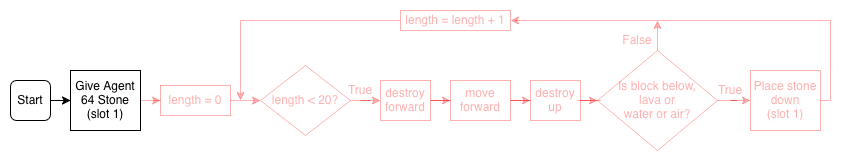

The diagram above was exported from draw.io. Its source (the exported page's mxGraphModel, read from the mxfile embedded in the PNG):
<mxGraphModel dx="1121" dy="809" grid="1" gridSize="10" guides="1" tooltips="1" connect="1" arrows="1" fold="1" page="1" pageScale="1" pageWidth="827" pageHeight="1169" math="0" shadow="0">
  <root>
    <mxCell id="0" />
    <mxCell id="1" parent="0" />
    <mxCell id="e5srBN3cfWgAxnrRUsWD-29" edge="1" parent="1" source="e5srBN3cfWgAxnrRUsWD-5" style="edgeStyle=orthogonalEdgeStyle;rounded=0;orthogonalLoop=1;jettySize=auto;html=1;" target="e5srBN3cfWgAxnrRUsWD-7" value="">
      <mxGeometry relative="1" as="geometry" />
    </mxCell>
    <mxCell id="e5srBN3cfWgAxnrRUsWD-5" parent="1" style="rounded=1;whiteSpace=wrap;html=1;" value="Start" vertex="1">
      <mxGeometry height="40" width="40" x="120" y="200" as="geometry" />
    </mxCell>
    <mxCell id="e5srBN3cfWgAxnrRUsWD-6" edge="1" parent="1" source="e5srBN3cfWgAxnrRUsWD-7" style="edgeStyle=orthogonalEdgeStyle;rounded=0;orthogonalLoop=1;jettySize=auto;html=1;fontColor=light-dark(#FF0000,#FF0000);textOpacity=30;strokeColor=light-dark(#FF0000,#FF0000);opacity=30;" target="e5srBN3cfWgAxnrRUsWD-9">
      <mxGeometry relative="1" as="geometry" />
    </mxCell>
    <mxCell id="e5srBN3cfWgAxnrRUsWD-7" parent="1" style="rounded=0;whiteSpace=wrap;html=1;" value="&lt;div&gt;Give Agent 64 Stone&lt;/div&gt;(slot 1)" vertex="1">
      <mxGeometry height="60" width="70" x="180" y="190" as="geometry" />
    </mxCell>
    <mxCell id="e5srBN3cfWgAxnrRUsWD-30" edge="1" parent="1" source="e5srBN3cfWgAxnrRUsWD-9" style="edgeStyle=orthogonalEdgeStyle;rounded=0;orthogonalLoop=1;jettySize=auto;html=1;fontColor=light-dark(#FF0000,#FF0000);textOpacity=30;strokeColor=light-dark(#FF0000,#FF0000);opacity=30;" target="e5srBN3cfWgAxnrRUsWD-11" value="">
      <mxGeometry relative="1" as="geometry" />
    </mxCell>
    <mxCell id="e5srBN3cfWgAxnrRUsWD-9" parent="1" style="rounded=0;whiteSpace=wrap;html=1;fontColor=light-dark(#FF0000,#FF0000);textOpacity=30;strokeColor=light-dark(#FF0000,#FF0000);opacity=30;" value="length = 0" vertex="1">
      <mxGeometry height="30" width="70" x="270" y="205" as="geometry" />
    </mxCell>
    <mxCell id="e5srBN3cfWgAxnrRUsWD-32" edge="1" parent="1" source="e5srBN3cfWgAxnrRUsWD-11" style="edgeStyle=orthogonalEdgeStyle;rounded=0;orthogonalLoop=1;jettySize=auto;html=1;fontColor=light-dark(#FF0000,#FF0000);textOpacity=30;strokeColor=light-dark(#FF0000,#FF0000);opacity=30;" target="e5srBN3cfWgAxnrRUsWD-13" value="">
      <mxGeometry relative="1" as="geometry" />
    </mxCell>
    <mxCell id="e5srBN3cfWgAxnrRUsWD-11" parent="1" style="rhombus;whiteSpace=wrap;html=1;fontColor=light-dark(#FF0000,#FF0000);textOpacity=30;strokeColor=light-dark(#FF0000,#FF0000);opacity=30;" value="length &amp;lt; 20?" vertex="1">
      <mxGeometry height="70" width="90" x="370" y="185" as="geometry" />
    </mxCell>
    <mxCell id="e5srBN3cfWgAxnrRUsWD-12" edge="1" parent="1" source="e5srBN3cfWgAxnrRUsWD-13" style="edgeStyle=orthogonalEdgeStyle;rounded=0;orthogonalLoop=1;jettySize=auto;html=1;fontColor=light-dark(#FF0000,#FF0000);textOpacity=30;strokeColor=light-dark(#FF0000,#FF0000);opacity=30;" target="e5srBN3cfWgAxnrRUsWD-15">
      <mxGeometry relative="1" as="geometry" />
    </mxCell>
    <mxCell id="e5srBN3cfWgAxnrRUsWD-13" parent="1" style="rounded=0;whiteSpace=wrap;html=1;fontColor=light-dark(#FF0000,#FF0000);textOpacity=30;strokeColor=light-dark(#FF0000,#FF0000);opacity=30;" value="destroy forward" vertex="1">
      <mxGeometry height="40" width="50" x="490" y="200" as="geometry" />
    </mxCell>
    <mxCell id="e5srBN3cfWgAxnrRUsWD-14" edge="1" parent="1" source="e5srBN3cfWgAxnrRUsWD-15" style="edgeStyle=orthogonalEdgeStyle;rounded=0;orthogonalLoop=1;jettySize=auto;html=1;exitX=1;exitY=0.5;exitDx=0;exitDy=0;fontColor=light-dark(#FF0000,#FF0000);textOpacity=30;strokeColor=light-dark(#FF0000,#FF0000);opacity=30;" target="e5srBN3cfWgAxnrRUsWD-17">
      <mxGeometry relative="1" as="geometry">
        <Array as="points" />
        <mxPoint x="750.0000000000002" y="210" as="sourcePoint" />
      </mxGeometry>
    </mxCell>
    <mxCell id="e5srBN3cfWgAxnrRUsWD-15" parent="1" style="rounded=0;whiteSpace=wrap;html=1;fontColor=light-dark(#FF0000,#FF0000);textOpacity=30;strokeColor=light-dark(#FF0000,#FF0000);opacity=30;" value="move forward" vertex="1">
      <mxGeometry height="40" width="60" x="560" y="200" as="geometry" />
    </mxCell>
    <mxCell id="e5srBN3cfWgAxnrRUsWD-33" edge="1" parent="1" source="e5srBN3cfWgAxnrRUsWD-17" style="edgeStyle=orthogonalEdgeStyle;rounded=0;orthogonalLoop=1;jettySize=auto;html=1;fontColor=light-dark(#FF0000,#FF0000);textOpacity=30;strokeColor=light-dark(#FF0000,#FF0000);opacity=30;" target="e5srBN3cfWgAxnrRUsWD-20" value="">
      <mxGeometry relative="1" as="geometry" />
    </mxCell>
    <mxCell id="e5srBN3cfWgAxnrRUsWD-17" parent="1" style="rounded=0;whiteSpace=wrap;html=1;fontColor=light-dark(#FF0000,#FF0000);textOpacity=30;strokeColor=light-dark(#FF0000,#FF0000);opacity=30;" value="destroy up" vertex="1">
      <mxGeometry height="40" width="50" x="640" y="200" as="geometry" />
    </mxCell>
    <mxCell id="e5srBN3cfWgAxnrRUsWD-18" edge="1" parent="1" source="e5srBN3cfWgAxnrRUsWD-20" style="edgeStyle=orthogonalEdgeStyle;rounded=0;orthogonalLoop=1;jettySize=auto;html=1;fontColor=light-dark(#FF0000,#FF0000);textOpacity=30;strokeColor=light-dark(#FF0000,#FF0000);opacity=30;" target="e5srBN3cfWgAxnrRUsWD-22" value="">
      <mxGeometry relative="1" as="geometry" />
    </mxCell>
    <mxCell id="e5srBN3cfWgAxnrRUsWD-54" edge="1" parent="1" source="e5srBN3cfWgAxnrRUsWD-20" style="edgeStyle=orthogonalEdgeStyle;rounded=0;orthogonalLoop=1;jettySize=auto;html=1;exitX=0.5;exitY=0;exitDx=0;exitDy=0;fontColor=light-dark(#FF0000,#FF0000);textOpacity=30;strokeColor=light-dark(#FF0000,#FF0000);opacity=30;">
      <mxGeometry relative="1" as="geometry">
        <mxPoint x="766.9729729729729" y="140" as="targetPoint" />
      </mxGeometry>
    </mxCell>
    <mxCell id="e5srBN3cfWgAxnrRUsWD-20" parent="1" style="rhombus;whiteSpace=wrap;html=1;fontColor=light-dark(#FF0000,#FF0000);textOpacity=30;strokeColor=light-dark(#FF0000,#FF0000);opacity=30;" value="Is block below, &lt;br&gt;lava or &lt;br&gt;water or air?" vertex="1">
      <mxGeometry height="100" width="120" x="707" y="170" as="geometry" />
    </mxCell>
    <mxCell id="e5srBN3cfWgAxnrRUsWD-41" edge="1" parent="1" source="e5srBN3cfWgAxnrRUsWD-22" style="edgeStyle=orthogonalEdgeStyle;rounded=0;orthogonalLoop=1;jettySize=auto;html=1;entryX=1;entryY=0.5;entryDx=0;entryDy=0;fontColor=light-dark(#FF0000,#FF0000);textOpacity=30;strokeColor=light-dark(#FF0000,#FF0000);opacity=30;" target="e5srBN3cfWgAxnrRUsWD-27">
      <mxGeometry relative="1" as="geometry">
        <Array as="points">
          <mxPoint x="940" y="220" />
          <mxPoint x="940" y="140" />
          <mxPoint x="625" y="140" />
        </Array>
      </mxGeometry>
    </mxCell>
    <mxCell id="e5srBN3cfWgAxnrRUsWD-22" parent="1" style="rounded=0;whiteSpace=wrap;html=1;fontColor=light-dark(#FF0000,#FF0000);textOpacity=30;strokeColor=light-dark(#FF0000,#FF0000);opacity=30;" value="&lt;div&gt;Place stone down&lt;/div&gt;(slot 1)" vertex="1">
      <mxGeometry height="60" width="70" x="860" y="190" as="geometry" />
    </mxCell>
    <mxCell id="e5srBN3cfWgAxnrRUsWD-23" parent="1" style="text;html=1;align=center;verticalAlign=middle;whiteSpace=wrap;rounded=0;fontColor=light-dark(#FF0000,#FF0000);textOpacity=30;" value="True&lt;span style=&quot;font-family: monospace; font-size: 0px;&quot;&gt;%3CmxGraphModel%3E%3Croot%3E%3CmxCell%20id%3D%220%22%2F%3E%3CmxCell%20id%3D%221%22%20parent%3D%220%22%2F%3E%3CmxCell%20id%3D%222%22%20value%3D%22destroy%20forward%22%20style%3D%22rounded%3D0%3BwhiteSpace%3Dwrap%3Bhtml%3D1%3B%22%20vertex%3D%221%22%20parent%3D%221%22%3E%3CmxGeometry%20x%3D%22240%22%20y%3D%22560%22%20width%3D%22120%22%20height%3D%2260%22%20as%3D%22geometry%22%2F%3E%3C%2FmxCell%3E%3C%2Froot%3E%3C%2FmxGraphModel%3E&lt;/span&gt;" vertex="1">
      <mxGeometry height="20" width="40" x="450" y="200" as="geometry" />
    </mxCell>
    <mxCell id="e5srBN3cfWgAxnrRUsWD-24" parent="1" style="text;html=1;align=center;verticalAlign=middle;whiteSpace=wrap;rounded=0;fontColor=light-dark(#FF0000,#FF0000);textOpacity=30;" value="True&lt;span style=&quot;font-family: monospace; font-size: 0px;&quot;&gt;%3CmxGraphModel%3E%3Croot%3E%3CmxCell%20id%3D%220%22%2F%3E%3CmxCell%20id%3D%221%22%20parent%3D%220%22%2F%3E%3CmxCell%20id%3D%222%22%20value%3D%22destroy%20forward%22%20style%3D%22rounded%3D0%3BwhiteSpace%3Dwrap%3Bhtml%3D1%3B%22%20vertex%3D%221%22%20parent%3D%221%22%3E%3CmxGeometry%20x%3D%22240%22%20y%3D%22560%22%20width%3D%22120%22%20height%3D%2260%22%20as%3D%22geometry%22%2F%3E%3C%2FmxCell%3E%3C%2Froot%3E%3C%2FmxGraphModel%3E&lt;/span&gt;" vertex="1">
      <mxGeometry height="20" width="40" x="820" y="200" as="geometry" />
    </mxCell>
    <mxCell id="e5srBN3cfWgAxnrRUsWD-25" parent="1" style="text;html=1;align=center;verticalAlign=middle;whiteSpace=wrap;rounded=0;fontColor=light-dark(#FF0000,#FF0000);textOpacity=30;" value="False" vertex="1">
      <mxGeometry height="20" width="40" x="727" y="150" as="geometry" />
    </mxCell>
    <mxCell id="e5srBN3cfWgAxnrRUsWD-52" edge="1" parent="1" source="e5srBN3cfWgAxnrRUsWD-27" style="edgeStyle=orthogonalEdgeStyle;rounded=0;orthogonalLoop=1;jettySize=auto;html=1;exitX=0;exitY=0.5;exitDx=0;exitDy=0;fontColor=light-dark(#FF0000,#FF0000);textOpacity=30;strokeColor=light-dark(#FF0000,#FF0000);opacity=30;">
      <mxGeometry relative="1" as="geometry">
        <mxPoint x="350" y="220" as="targetPoint" />
      </mxGeometry>
    </mxCell>
    <mxCell id="e5srBN3cfWgAxnrRUsWD-27" parent="1" style="rounded=0;whiteSpace=wrap;html=1;fontColor=light-dark(#FF0000,#FF0000);textOpacity=30;strokeColor=light-dark(#FF0000,#FF0000);opacity=30;" value="length = length + 1" vertex="1">
      <mxGeometry height="20" width="110" x="510" y="130" as="geometry" />
    </mxCell>
  </root>
</mxGraphModel>